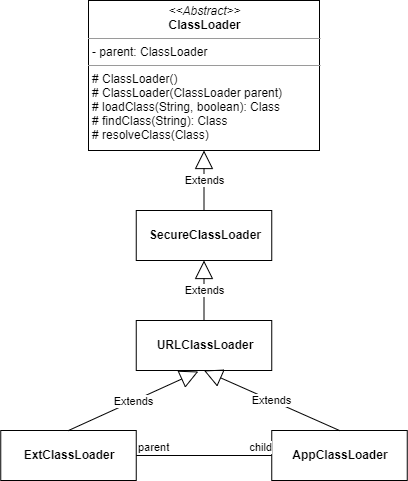

The diagram above was exported from draw.io. Its source (the exported page's mxGraphModel, read from the mxfile embedded in the PNG):
<mxGraphModel dx="1024" dy="592" grid="1" gridSize="10" guides="1" tooltips="1" connect="1" arrows="1" fold="1" page="1" pageScale="1" pageWidth="827" pageHeight="1169" math="0" shadow="0">
  <root>
    <mxCell id="WIyWlLk6GJQsqaUBKTNV-0" />
    <mxCell id="WIyWlLk6GJQsqaUBKTNV-1" parent="WIyWlLk6GJQsqaUBKTNV-0" />
    <mxCell id="QwVOtvnD9XMWL3ERvtfb-4" value="&lt;p style=&quot;margin: 0px ; margin-top: 4px ; text-align: center&quot;&gt;&lt;i&gt;&amp;lt;&amp;lt;Abstract&amp;gt;&amp;gt;&lt;/i&gt;&lt;br&gt;&lt;b&gt;ClassLoader&lt;/b&gt;&lt;/p&gt;&lt;hr size=&quot;1&quot;&gt;&lt;p style=&quot;margin: 0px ; margin-left: 4px&quot;&gt;- parent: ClassLoader&lt;br&gt;&lt;/p&gt;&lt;hr size=&quot;1&quot;&gt;&lt;p style=&quot;margin: 0px ; margin-left: 4px&quot;&gt;# ClassLoader()&lt;/p&gt;&lt;p style=&quot;margin: 0px ; margin-left: 4px&quot;&gt;# ClassLoader(ClassLoader parent)&lt;br&gt;# loadClass(String, boolean): Class&lt;/p&gt;&lt;p style=&quot;margin: 0px ; margin-left: 4px&quot;&gt;# findClass(String): Class&lt;/p&gt;&lt;p style=&quot;margin: 0px ; margin-left: 4px&quot;&gt;# resolveClass(Class)&lt;/p&gt;" style="verticalAlign=top;align=left;overflow=fill;fontSize=12;fontFamily=Helvetica;html=1;" vertex="1" parent="WIyWlLk6GJQsqaUBKTNV-1">
      <mxGeometry x="319" y="110" width="231" height="150" as="geometry" />
    </mxCell>
    <mxCell id="QwVOtvnD9XMWL3ERvtfb-9" value="&lt;p style=&quot;margin: 0px ; margin-top: 4px ; text-align: center&quot;&gt;&lt;br&gt;&lt;b&gt;SecureClassLoader&lt;/b&gt;&lt;br&gt;&lt;/p&gt;" style="verticalAlign=top;align=left;overflow=fill;fontSize=12;fontFamily=Helvetica;html=1;" vertex="1" parent="WIyWlLk6GJQsqaUBKTNV-1">
      <mxGeometry x="366.75" y="320" width="135.5" height="50" as="geometry" />
    </mxCell>
    <mxCell id="QwVOtvnD9XMWL3ERvtfb-10" value="&lt;p style=&quot;margin: 0px ; margin-top: 4px ; text-align: center&quot;&gt;&lt;br&gt;&lt;b&gt;URLClassLoader&lt;/b&gt;&lt;br&gt;&lt;/p&gt;" style="verticalAlign=top;align=left;overflow=fill;fontSize=12;fontFamily=Helvetica;html=1;" vertex="1" parent="WIyWlLk6GJQsqaUBKTNV-1">
      <mxGeometry x="366.75" y="430" width="135.5" height="50" as="geometry" />
    </mxCell>
    <mxCell id="QwVOtvnD9XMWL3ERvtfb-11" value="&lt;p style=&quot;margin: 0px ; margin-top: 4px ; text-align: center&quot;&gt;&lt;br&gt;&lt;b&gt;ExtClassLoader&lt;/b&gt;&lt;br&gt;&lt;/p&gt;" style="verticalAlign=top;align=left;overflow=fill;fontSize=12;fontFamily=Helvetica;html=1;" vertex="1" parent="WIyWlLk6GJQsqaUBKTNV-1">
      <mxGeometry x="231.25" y="540" width="135.5" height="50" as="geometry" />
    </mxCell>
    <mxCell id="QwVOtvnD9XMWL3ERvtfb-12" value="&lt;p style=&quot;margin: 0px ; margin-top: 4px ; text-align: center&quot;&gt;&lt;br&gt;&lt;b&gt;AppClassLoader&lt;/b&gt;&lt;br&gt;&lt;/p&gt;" style="verticalAlign=top;align=left;overflow=fill;fontSize=12;fontFamily=Helvetica;html=1;" vertex="1" parent="WIyWlLk6GJQsqaUBKTNV-1">
      <mxGeometry x="502.25" y="540" width="135.5" height="50" as="geometry" />
    </mxCell>
    <mxCell id="QwVOtvnD9XMWL3ERvtfb-13" value="Extends" style="endArrow=block;endSize=16;endFill=0;html=1;entryX=0.5;entryY=1;entryDx=0;entryDy=0;" edge="1" parent="WIyWlLk6GJQsqaUBKTNV-1" source="QwVOtvnD9XMWL3ERvtfb-9" target="QwVOtvnD9XMWL3ERvtfb-4">
      <mxGeometry width="160" relative="1" as="geometry">
        <mxPoint x="330" y="450" as="sourcePoint" />
        <mxPoint x="490" y="450" as="targetPoint" />
      </mxGeometry>
    </mxCell>
    <mxCell id="QwVOtvnD9XMWL3ERvtfb-14" value="Extends" style="endArrow=block;endSize=16;endFill=0;html=1;entryX=0.5;entryY=1;entryDx=0;entryDy=0;exitX=0.5;exitY=0;exitDx=0;exitDy=0;" edge="1" parent="WIyWlLk6GJQsqaUBKTNV-1" source="QwVOtvnD9XMWL3ERvtfb-10" target="QwVOtvnD9XMWL3ERvtfb-9">
      <mxGeometry width="160" relative="1" as="geometry">
        <mxPoint x="444.5" y="330" as="sourcePoint" />
        <mxPoint x="444.5" y="270" as="targetPoint" />
      </mxGeometry>
    </mxCell>
    <mxCell id="QwVOtvnD9XMWL3ERvtfb-15" value="Extends" style="endArrow=block;endSize=16;endFill=0;html=1;entryX=0.458;entryY=1.02;entryDx=0;entryDy=0;exitX=0.5;exitY=0;exitDx=0;exitDy=0;entryPerimeter=0;" edge="1" parent="WIyWlLk6GJQsqaUBKTNV-1" source="QwVOtvnD9XMWL3ERvtfb-11" target="QwVOtvnD9XMWL3ERvtfb-10">
      <mxGeometry width="160" relative="1" as="geometry">
        <mxPoint x="444.5" y="440" as="sourcePoint" />
        <mxPoint x="444.5" y="380" as="targetPoint" />
      </mxGeometry>
    </mxCell>
    <mxCell id="QwVOtvnD9XMWL3ERvtfb-16" value="Extends" style="endArrow=block;endSize=16;endFill=0;html=1;entryX=0.5;entryY=1;entryDx=0;entryDy=0;exitX=0.5;exitY=0;exitDx=0;exitDy=0;" edge="1" parent="WIyWlLk6GJQsqaUBKTNV-1" source="QwVOtvnD9XMWL3ERvtfb-12" target="QwVOtvnD9XMWL3ERvtfb-10">
      <mxGeometry width="160" relative="1" as="geometry">
        <mxPoint x="309" y="550" as="sourcePoint" />
        <mxPoint x="438.80899999999997" y="491" as="targetPoint" />
      </mxGeometry>
    </mxCell>
    <mxCell id="QwVOtvnD9XMWL3ERvtfb-17" value="" style="endArrow=none;html=1;exitX=1;exitY=0.5;exitDx=0;exitDy=0;entryX=0;entryY=0.5;entryDx=0;entryDy=0;" edge="1" parent="WIyWlLk6GJQsqaUBKTNV-1" source="QwVOtvnD9XMWL3ERvtfb-11" target="QwVOtvnD9XMWL3ERvtfb-12">
      <mxGeometry relative="1" as="geometry">
        <mxPoint x="330" y="350" as="sourcePoint" />
        <mxPoint x="490" y="350" as="targetPoint" />
      </mxGeometry>
    </mxCell>
    <mxCell id="QwVOtvnD9XMWL3ERvtfb-18" value="parent" style="edgeLabel;resizable=0;html=1;align=left;verticalAlign=bottom;" connectable="0" vertex="1" parent="QwVOtvnD9XMWL3ERvtfb-17">
      <mxGeometry x="-1" relative="1" as="geometry" />
    </mxCell>
    <mxCell id="QwVOtvnD9XMWL3ERvtfb-19" value="child" style="edgeLabel;resizable=0;html=1;align=right;verticalAlign=bottom;" connectable="0" vertex="1" parent="QwVOtvnD9XMWL3ERvtfb-17">
      <mxGeometry x="1" relative="1" as="geometry" />
    </mxCell>
  </root>
</mxGraphModel>